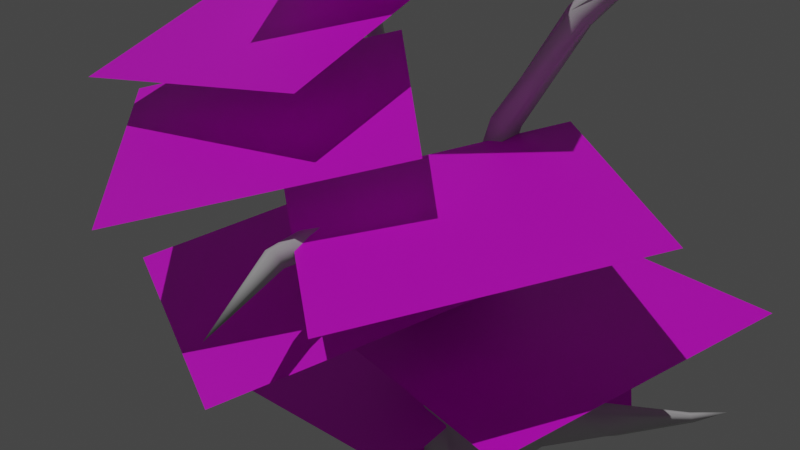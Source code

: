 # Source: tomato.blend  (saved by Blender 2.90.8; exported with 4.5.12 LTS)
import bpy
from mathutils import Matrix  # noqa: F401  (used for matrix-valued properties, if any)

bpy.ops.wm.read_factory_settings(use_empty=True)
scene = bpy.context.scene
scene.name = 'Scene'

# ---- collections
col_collection = bpy.data.collections.new('Collection'); scene.collection.children.link(col_collection)

# ---- images (referenced by path relative to the original .blend; pixels are not part of the script)
import os
ASSET_DIR = os.environ.get("B2B_ASSET_DIR", "")  # directory of the original .blend (textures are referenced by path, not embedded)
HERE = os.path.dirname(os.path.abspath(__file__))  # packed textures are extracted next to this script under _unpacked/

def load_image(name, relpath, width, height, colorspace="sRGB"):
    """Load a texture the original file referenced (path relative to the .blend, or extracted next to this script)."""
    p = next((c for c in (os.path.join(HERE, relpath), os.path.join(ASSET_DIR, relpath)) if relpath and os.path.exists(c)), "")
    if p:
        img = bpy.data.images.load(p, check_existing=True)
        img.name = name
    else:  # same state as the original file: an image datablock whose file is absent (Cycles renders it pink)
        img = bpy.data.images.new(name, width, height)
        img.source = "FILE"
        img.filepath = "//" + (relpath or name)
    img.colorspace_settings.name = colorspace
    return img
img_leaf3_png = load_image('leaf3.png', 'leaf3.png', 1024, 1024, 'sRGB')

# ---- materials (node trees are filled in below, after node groups)
mat_tom1 = bpy.data.materials.new('tom1')
mat_tom1.surface_render_method = 'BLENDED'
mat_tom1.blend_method = 'BLEND'
mat_tom1.use_transparent_shadow = False
mat_branch_1 = bpy.data.materials.new('Branch_1')
mat_branch_1.use_transparent_shadow = False
mat_branch_1.diffuse_color = (0.64, 0.64, 0.64, 1.0)
mat_bark = bpy.data.materials.new('Bark')
mat_bark.use_transparent_shadow = False
mat_bark.diffuse_color = (0.64, 0.64, 0.64, 1.0)

# ---- material node trees
mat_tom1.use_nodes = True; mat_tom1.node_tree.nodes.clear()
_N = mat_tom1.node_tree.nodes; _L = mat_tom1.node_tree.links
n0 = _N.new('ShaderNodeOutputMaterial'); n0.name = 'Material Output'; n0.location = (600, 291)
n1 = _N.new('ShaderNodeTexImage'); n1.name = 'Image Texture.001'; n1.location = (-236, 196)
n1.image = img_leaf3_png
n2 = _N.new('ShaderNodeBsdfPrincipled'); n2.name = 'Principled BSDF'; n2.location = (36, 356)
n2.distribution = 'GGX'
n2.subsurface_method = 'BURLEY'
n2.inputs[3].default_value = 1.45
n2.inputs[27].default_value = (0.0, 0.0, 0.0, 1.0)
n2.inputs[28].default_value = 1.0
_L.new(n1.outputs[0], n2.inputs[0])
_L.new(n1.outputs[1], n2.inputs[4])
_L.new(n2.outputs[0], n0.inputs[0])
n0.is_active_output = True
mat_branch_1.use_nodes = True; mat_branch_1.node_tree.nodes.clear()
_N = mat_branch_1.node_tree.nodes; _L = mat_branch_1.node_tree.links
n0 = _N.new('ShaderNodeBsdfPrincipled'); n0.name = 'Principled BSDF'; n0.location = (0, 300)
n0.distribution = 'GGX'
n0.subsurface_method = 'BURLEY'
n0.inputs[0].default_value = (0.64, 0.64, 0.64, 1.0)
n0.inputs[3].default_value = 1.0
n0.inputs[27].default_value = (0.0, 0.0, 0.0, 1.0)
n0.inputs[28].default_value = 1.0
n1 = _N.new('ShaderNodeOutputMaterial'); n1.name = 'Material Output'; n1.location = (300, 300)
n2 = _N.new('ShaderNodeRGB'); n2.name = 'RGB'; n2.location = (-300, 300)
n2.label = 'Ambient'
n2.outputs[0].default_value = (0.0, 0.0, 0.0, 1.0)
n3 = _N.new('ShaderNodeRGB'); n3.name = 'RGB.001'; n3.location = (-300, 0)
n3.label = 'Specular'
n3.outputs[0].default_value = (0.225, 0.225, 0.225, 1.0)
_L.new(n0.outputs[0], n1.inputs[0])
n1.is_active_output = True
mat_bark.use_nodes = True; mat_bark.node_tree.nodes.clear()
_N = mat_bark.node_tree.nodes; _L = mat_bark.node_tree.links
n0 = _N.new('ShaderNodeBsdfPrincipled'); n0.name = 'Principled BSDF'; n0.location = (0, 300)
n0.distribution = 'GGX'
n0.subsurface_method = 'BURLEY'
n0.inputs[0].default_value = (0.64, 0.64, 0.64, 1.0)
n0.inputs[3].default_value = 1.0
n0.inputs[27].default_value = (0.0, 0.0, 0.0, 1.0)
n0.inputs[28].default_value = 1.0
n1 = _N.new('ShaderNodeOutputMaterial'); n1.name = 'Material Output'; n1.location = (300, 300)
n2 = _N.new('ShaderNodeRGB'); n2.name = 'RGB'; n2.location = (-300, 300)
n2.label = 'Ambient'
n2.outputs[0].default_value = (0.0, 0.0, 0.0, 1.0)
n3 = _N.new('ShaderNodeRGB'); n3.name = 'RGB.001'; n3.location = (-300, 0)
n3.label = 'Specular'
n3.outputs[0].default_value = (0.225, 0.225, 0.225, 1.0)
_L.new(n0.outputs[0], n1.inputs[0])
n1.is_active_output = True

# ---- world
world_world = bpy.data.worlds.new('World'); scene.world = world_world
world_world.use_nodes = True; world_world.node_tree.nodes.clear()
_N = world_world.node_tree.nodes; _L = world_world.node_tree.links
n0 = _N.new('ShaderNodeOutputWorld'); n0.name = 'World Output'; n0.location = (300, 300)
n1 = _N.new('ShaderNodeBackground'); n1.name = 'Background'; n1.location = (10, 300)
n1.inputs[0].default_value = (0.05088, 0.05088, 0.05088, 1.0)
_L.new(n1.outputs[0], n0.inputs[0])
n0.is_active_output = True
world_world.color = (0.05088, 0.05088, 0.05088)
world_world.use_sun_shadow = False
world_world.sun_shadow_jitter_overblur = 0.0

# ---- cameras
cam_camera_001 = bpy.data.cameras.new('Camera.001')

# ---- lights
light_sun = bpy.data.lights.new('Sun', 'SUN')
light_sun.transmission_factor = 0.0
light_sun.energy = 1.0
light_sun.shadow_soft_size = 0.125

# ---- meshes
me_plane_121 = bpy.data.meshes.new('Plane.121')
me_plane_121.from_pydata([(-2.0, -1.0, 0.0), (0.0, -1.0, 0.0), (-2.0, 1.0, 0.0), (0.0, 1.0, 0.0)], [], [(0, 1, 3, 2)])
_uv = me_plane_121.uv_layers.new(name='UVMap')
_uv.uv.foreach_set('vector', [0.0, 0.0, 1.0, 0.0, 1.0, 1.0, 0.0, 1.0])
me_plane_121.materials.append(mat_tom1)
me_plane_121.use_remesh_fix_poles = True
me_plane_121.use_remesh_preserve_attributes = False
me_plane_121.use_mirror_vertex_groups = False
me_plane_121.update()
me_plane_122 = bpy.data.meshes.new('Plane.122')
me_plane_122.from_pydata([(-2.0, -1.0, -3.725e-09), (0.0, -1.0, -1.118e-08), (-2.0, 1.0, 1.118e-08), (0.0, 1.0, 3.725e-09)], [], [(0, 1, 3, 2)])
_uv = me_plane_122.uv_layers.new(name='UVMap')
_uv.uv.foreach_set('vector', [0.0, 0.0, 1.0, 0.0, 1.0, 1.0, 0.0, 1.0])
me_plane_122.materials.append(mat_tom1)
me_plane_122.use_remesh_fix_poles = True
me_plane_122.use_remesh_preserve_attributes = False
me_plane_122.use_mirror_vertex_groups = False
me_plane_122.update()
me_plane_123 = bpy.data.meshes.new('Plane.123')
me_plane_123.from_pydata([(-2.0, -1.0, 0.0), (-1.788e-07, -1.0, 0.0), (-2.0, 1.0, 0.0), (-5.96e-08, 1.0, 0.0)], [], [(0, 1, 3, 2)])
_uv = me_plane_123.uv_layers.new(name='UVMap')
_uv.uv.foreach_set('vector', [0.0, 0.0, 1.0, 0.0, 1.0, 1.0, 0.0, 1.0])
me_plane_123.materials.append(mat_tom1)
me_plane_123.use_remesh_fix_poles = True
me_plane_123.use_remesh_preserve_attributes = False
me_plane_123.use_mirror_vertex_groups = False
me_plane_123.update()
me_plane_124 = bpy.data.meshes.new('Plane.124')
me_plane_124.from_pydata([(-2.0, -1.0, 3.725e-09), (-5.96e-08, -1.0, 3.725e-09), (-2.0, 1.0, -3.725e-09), (0.0, 1.0, -3.725e-09)], [], [(0, 1, 3, 2)])
_uv = me_plane_124.uv_layers.new(name='UVMap')
_uv.uv.foreach_set('vector', [0.0, 0.0, 1.0, 0.0, 1.0, 1.0, 0.0, 1.0])
me_plane_124.materials.append(mat_tom1)
me_plane_124.use_remesh_fix_poles = True
me_plane_124.use_remesh_preserve_attributes = False
me_plane_124.use_mirror_vertex_groups = False
me_plane_124.update()
me_plane_125 = bpy.data.meshes.new('Plane.125')
me_plane_125.from_pydata([(-2.0, -1.0, 0.0), (0.0, -1.0, 0.0), (-2.0, 1.0, 0.0), (0.0, 1.0, 0.0)], [], [(0, 1, 3, 2)])
_uv = me_plane_125.uv_layers.new(name='UVMap')
_uv.uv.foreach_set('vector', [0.0, 0.0, 1.0, 0.0, 1.0, 1.0, 0.0, 1.0])
me_plane_125.materials.append(mat_tom1)
me_plane_125.use_remesh_fix_poles = True
me_plane_125.use_remesh_preserve_attributes = False
me_plane_125.use_mirror_vertex_groups = False
me_plane_125.update()
me_plane_126 = bpy.data.meshes.new('Plane.126')
me_plane_126.from_pydata([(-2.0, -1.0, 3.725e-09), (-1.192e-07, -1.0, 1.118e-08), (-2.0, 1.0, -1.118e-08), (-1.192e-07, 1.0, -3.725e-09)], [], [(0, 1, 3, 2)])
_uv = me_plane_126.uv_layers.new(name='UVMap')
_uv.uv.foreach_set('vector', [0.0, 0.0, 1.0, 0.0, 1.0, 1.0, 0.0, 1.0])
me_plane_126.materials.append(mat_tom1)
me_plane_126.use_remesh_fix_poles = True
me_plane_126.use_remesh_preserve_attributes = False
me_plane_126.use_mirror_vertex_groups = False
me_plane_126.update()
me_plane_127 = bpy.data.meshes.new('Plane.127')
me_plane_127.from_pydata([(-2.0, -1.0, -8.149e-09), (0.0, -1.0, -6.752e-09), (-2.0, 1.0, 6.752e-09), (0.0, 1.0, 8.149e-09)], [], [(0, 1, 3, 2)])
_uv = me_plane_127.uv_layers.new(name='UVMap')
_uv.uv.foreach_set('vector', [0.0, 0.0, 1.0, 0.0, 1.0, 1.0, 0.0, 1.0])
me_plane_127.materials.append(mat_tom1)
me_plane_127.use_remesh_fix_poles = True
me_plane_127.use_remesh_preserve_attributes = False
me_plane_127.use_mirror_vertex_groups = False
me_plane_127.update()
me_plane_128 = bpy.data.meshes.new('Plane.128')
me_plane_128.from_pydata([(-2.0, -1.0, -5.588e-09), (0.0, -1.0, -9.313e-09), (-2.0, 1.0, 9.313e-09), (0.0, 1.0, 5.588e-09)], [], [(0, 1, 3, 2)])
_uv = me_plane_128.uv_layers.new(name='UVMap')
_uv.uv.foreach_set('vector', [0.0, 0.0, 1.0, 0.0, 1.0, 1.0, 0.0, 1.0])
me_plane_128.materials.append(mat_tom1)
me_plane_128.use_remesh_fix_poles = True
me_plane_128.use_remesh_preserve_attributes = False
me_plane_128.use_mirror_vertex_groups = False
me_plane_128.update()
me_plane_129 = bpy.data.meshes.new('Plane.129')
me_plane_129.from_pydata([(-2.0, -1.0, 3.725e-09), (-1.788e-07, -1.0, -3.725e-09), (-2.0, 1.0, 3.725e-09), (-5.96e-08, 1.0, -3.725e-09)], [], [(0, 1, 3, 2)])
_uv = me_plane_129.uv_layers.new(name='UVMap')
_uv.uv.foreach_set('vector', [0.0, 0.0, 1.0, 0.0, 1.0, 1.0, 0.0, 1.0])
me_plane_129.materials.append(mat_tom1)
me_plane_129.use_remesh_fix_poles = True
me_plane_129.use_remesh_preserve_attributes = False
me_plane_129.use_mirror_vertex_groups = False
me_plane_129.update()
me_plane_130 = bpy.data.meshes.new('Plane.130')
me_plane_130.from_pydata([(-2.0, -1.0, -4.657e-10), (-1.192e-07, -1.0, 4.657e-10), (-2.0, 1.0, -4.657e-10), (-1.192e-07, 1.0, 4.657e-10)], [], [(0, 1, 3, 2)])
_uv = me_plane_130.uv_layers.new(name='UVMap')
_uv.uv.foreach_set('vector', [0.0, 0.0, 1.0, 0.0, 1.0, 1.0, 0.0, 1.0])
me_plane_130.materials.append(mat_tom1)
me_plane_130.use_remesh_fix_poles = True
me_plane_130.use_remesh_preserve_attributes = False
me_plane_130.use_mirror_vertex_groups = False
me_plane_130.update()
me_plane_131 = bpy.data.meshes.new('Plane.131')
me_plane_131.from_pydata([(-2.0, -1.0, 0.0), (0.0, -1.0, 0.0), (-2.0, 1.0, 0.0), (-5.96e-08, 1.0, 0.0)], [], [(0, 1, 3, 2)])
_uv = me_plane_131.uv_layers.new(name='UVMap')
_uv.uv.foreach_set('vector', [0.0, 0.0, 1.0, 0.0, 1.0, 1.0, 0.0, 1.0])
me_plane_131.materials.append(mat_tom1)
me_plane_131.use_remesh_fix_poles = True
me_plane_131.use_remesh_preserve_attributes = False
me_plane_131.use_mirror_vertex_groups = False
me_plane_131.update()
me_plane001_002 = bpy.data.meshes.new('Plane001.002')
me_plane001_002.from_pydata([(18.0, -3.833, 2.304), (11.95, 10.77, 4.243), (-2.654, 16.82, 3.671), (-17.26, 10.77, -1.526e-05), (-23.3, -3.833, 2.887), (-17.26, -18.43, 2.439), (-2.654, -24.48, -7.629e-06), (11.95, -18.43, 2.304), (8.85, 4.558, 68.89), (1.262, 12.81, 69.95), (-11.7, 10.66, 70.11), (-19.36, 0.01822, 69.27), (-20.26, -11.14, 67.93), (1.422, -23.04, 66.87), (12.52, -20.12, 66.72), (18.0, -4.654, 67.55), (5.413, 7.102, 35.5), (10.84, -1.752, 34.34), (-4.736, 9.549, 35.91), (-13.66, 4.157, 35.32), (-16.14, -5.915, 34.07), (-10.72, -14.77, 32.91), (-0.572, -17.22, 32.5), (8.357, -11.82, 33.09), (-19.72, -4.874, 22.24), (-13.99, -16.6, 21.66), (-28.56, -14.16, 15.47), (-31.45, -12.02, 3.609), (-27.82, -20.78, 4.142), (-26.6, -18.17, 15.27), (-38.63, -17.32, 10.35), (-40.35, -15.08, 3.943), (-39.51, -22.49, 4.755), (-38.02, -20.78, 10.2), (-56.03, -25.43, 4.525), (-57.23, -23.86, 1.966), (-56.65, -29.05, 1.966), (-55.6, -27.85, 4.415), (-71.72, -30.72, -2.767), (-20.28, -11.13, -1.526e-05), (-29.64, -16.4, -0.5382), (-39.93, -18.78, 0.2782), (-56.94, -26.46, 0.2544), (-12.55, 2.568, 69.74), (-11.68, -14.64, 67.44), (-1.874, 0.112, 68.77), (-5.232, -11.87, 67.76), (14.56, -4.416, 84.06), (6.407, -8.162, 84.81), (3.265, -17.58, 81.59), (8.824, -25.07, 77.0), (16.84, -22.25, 75.74), (21.73, -9.795, 79.28), (-19.74, -1.262, 81.58), (-24.02, -3.298, 79.59), (-23.6, -8.716, 78.71), (-18.47, -12.17, 80.63), (-14.99, -9.473, 82.52), (-14.72, -4.634, 83.27), (-2.598, 7.738, 84.46), (1.261, 10.81, 82.43), (-1.366, 15.16, 79.91), (-7.158, 14.47, 80.61), (-6.991, 10.83, 83.27), (27.68, -20.36, 94.72), (23.95, -22.45, 98.0), (21.32, -27.12, 96.71), (23.53, -30.82, 91.58), (26.76, -28.42, 88.51), (29.07, -22.43, 89.66), (35.8, -30.9, 98.72), (34.22, -32.69, 101.5), (31.41, -35.13, 101.0), (30.44, -36.46, 96.68), (31.84, -34.48, 94.22), (34.68, -31.14, 95.04), (45.56, -38.83, 101.8), (44.34, -40.22, 104.0), (42.15, -42.12, 103.5), (41.39, -43.16, 100.2), (42.48, -41.62, 98.27), (44.69, -39.01, 98.91), (72.5, -55.41, 101.1), (-32.44, -3.279, 92.95), (-33.59, -5.567, 90.66), (-32.34, -8.973, 91.28), (-30.02, -9.998, 94.8), (-29.33, -7.454, 96.63), (-30.1, -4.286, 96.29), (-62.91, -3.809, 108.1), (-63.88, -5.732, 106.2), (-62.82, -8.592, 106.7), (-60.88, -9.452, 109.6), (-60.3, -7.316, 111.2), (-60.94, -4.655, 110.9), (-121.5, -3.682, 127.6), (-122.5, -5.692, 125.6), (-121.4, -8.683, 126.2), (-119.4, -9.583, 129.2), (-118.8, -7.349, 130.9), (-119.4, -4.567, 130.6), (-155.9, -4.508, 150.8), (-156.6, -5.948, 149.3), (-155.8, -8.09, 149.7), (-154.3, -8.735, 151.9), (-153.9, -7.135, 153.1), (-154.4, -5.141, 152.9), (-159.8, -6.593, 164.8), (-1.933, 18.5, 103.4), (1.359, 22.01, 101.1), (-1.964, 25.97, 98.72), (-7.56, 24.56, 99.82), (-6.753, 21.01, 102.5), (-0.3348, 44.1, 126.8), (1.14, 47.36, 122.9), (-3.668, 49.14, 120.5), (-8.186, 46.66, 123.3), (-5.803, 44.64, 126.5), (1.103, 80.67, 144.0), (-0.2951, 83.32, 139.6), (-5.94, 82.84, 139.2), (-7.838, 79.69, 143.8), (-3.88, 79.31, 145.9), (0.5918, 97.61, 164.5), (-2.864, 100.3, 163.0), (-6.994, 98.27, 164.8), (-5.732, 94.14, 167.4), (-1.855, 94.56, 167.2), (-0.5592, 99.94, 191.2), (-4.759, 100.9, 191.6), (-6.991, 96.9, 191.8), (-3.768, 93.39, 191.6), (-0.7743, 95.5, 191.6), (-3.37, 96.25, 214.8), (-15.47, 7.479, 17.57), (-3.597, 13.52, 16.27), (9.177, 9.214, 15.05), (14.58, -2.839, 16.4), (9.831, -14.54, 19.51), (-1.329, -19.86, 20.69), (25.09, -16.04, 10.91), (25.36, -18.69, 4.156), (29.73, -12.96, 3.577), (27.57, -12.23, 9.756), (37.58, -27.04, 7.33), (37.23, -28.51, 3.667), (42.01, -24.63, 3.176), (40.42, -24.2, 6.994), (47.95, -41.12, 5.017), (47.19, -41.99, 3.185), (50.18, -39.03, 2.904), (49.84, -39.34, 4.208), (62.59, -48.53, -1.905), (14.97, -11.13, -7.629e-06), (27.54, -15.82, 0.1913), (39.57, -25.69, 0.8191), (49.17, -41.26, 1.1), (12.78, 30.98, 10.4), (15.22, 30.78, 4.776), (6.577, 32.81, 4.842), (8.016, 31.94, 11.05), (12.77, 55.07, 2.709), (13.19, 55.1, 1.065), (10.96, 55.48, 1.123), (11.28, 55.24, 2.781), (18.16, 64.25, 5.167), (4.647, 13.79, -1.526e-05), (11.8, 32.79, 1.424), (12.37, 55.61, -0.1992)], [], [(1, 136, 137), (137, 0, 1), (134, 19, 18), (18, 135, 134), (4, 24, 134), (134, 3, 4), (6, 139, 25), (25, 5, 6), (7, 138, 139), (139, 6, 7), (9, 8, 17), (17, 16, 9), (10, 9, 16), (16, 18, 10), (43, 10, 18), (18, 19, 43), (12, 11, 19), (19, 20, 12), (13, 44, 20), (20, 21, 13), (14, 13, 21), (21, 22, 14), (15, 14, 22), (22, 23, 15), (8, 15, 23), (23, 17, 8), (21, 20, 24), (24, 25, 21), (24, 4, 27), (27, 26, 24), (39, 40, 27), (27, 4, 39), (5, 25, 29), (29, 28, 5), (25, 24, 26), (26, 29, 25), (26, 27, 31), (31, 30, 26), (27, 40, 41), (41, 31, 27), (28, 29, 33), (33, 32, 28), (29, 26, 30), (30, 33, 29), (30, 31, 35), (35, 34, 30), (41, 42, 35), (35, 31, 41), (32, 33, 37), (37, 36, 32), (33, 30, 34), (34, 37, 33), (34, 35, 38), (35, 42, 38), (36, 37, 38), (37, 34, 38), (5, 28, 40), (40, 39, 5), (40, 28, 32), (32, 41, 40), (32, 36, 42), (42, 41, 32), (19, 11, 43), (44, 12, 20), (44, 13, 46), (8, 45, 48), (48, 47, 8), (45, 46, 49), (49, 48, 45), (46, 13, 50), (50, 49, 46), (13, 14, 51), (51, 50, 13), (14, 15, 52), (52, 51, 14), (15, 8, 47), (47, 52, 15), (43, 11, 54), (54, 53, 43), (11, 12, 55), (55, 54, 11), (12, 44, 56), (56, 55, 12), (44, 46, 57), (57, 56, 44), (46, 45, 58), (58, 57, 46), (45, 43, 53), (53, 58, 45), (45, 8, 60), (60, 59, 45), (8, 9, 61), (61, 60, 8), (9, 10, 62), (62, 61, 9), (10, 43, 63), (63, 62, 10), (43, 45, 59), (59, 63, 43), (47, 48, 65), (65, 64, 47), (48, 49, 66), (66, 65, 48), (49, 50, 67), (67, 66, 49), (50, 51, 68), (68, 67, 50), (51, 52, 69), (69, 68, 51), (52, 47, 64), (64, 69, 52), (64, 65, 71), (71, 70, 64), (65, 66, 72), (72, 71, 65), (66, 67, 73), (73, 72, 66), (67, 68, 74), (74, 73, 67), (68, 69, 75), (75, 74, 68), (69, 64, 70), (70, 75, 69), (70, 71, 77), (77, 76, 70), (71, 72, 78), (78, 77, 71), (72, 73, 79), (79, 78, 72), (73, 74, 80), (80, 79, 73), (74, 75, 81), (81, 80, 74), (75, 70, 76), (76, 81, 75), (76, 77, 82), (77, 78, 82), (78, 79, 82), (79, 80, 82), (80, 81, 82), (81, 76, 82), (53, 54, 84), (84, 83, 53), (54, 55, 85), (85, 84, 54), (55, 56, 86), (86, 85, 55), (56, 57, 87), (87, 86, 56), (57, 58, 88), (88, 87, 57), (58, 53, 83), (83, 88, 58), (83, 84, 90), (90, 89, 83), (84, 85, 91), (91, 90, 84), (85, 86, 92), (92, 91, 85), (86, 87, 93), (93, 92, 86), (87, 88, 94), (94, 93, 87), (88, 83, 89), (89, 94, 88), (89, 90, 96), (96, 95, 89), (90, 91, 97), (97, 96, 90), (91, 92, 98), (98, 97, 91), (92, 93, 99), (99, 98, 92), (93, 94, 100), (100, 99, 93), (94, 89, 95), (95, 100, 94), (95, 96, 102), (102, 101, 95), (96, 97, 103), (103, 102, 96), (97, 98, 104), (104, 103, 97), (98, 99, 105), (105, 104, 98), (99, 100, 106), (106, 105, 99), (100, 95, 101), (101, 106, 100), (101, 102, 107), (102, 103, 107), (103, 104, 107), (104, 105, 107), (105, 106, 107), (106, 101, 107), (59, 60, 109), (109, 108, 59), (60, 61, 110), (110, 109, 60), (61, 62, 111), (111, 110, 61), (62, 63, 112), (112, 111, 62), (63, 59, 108), (108, 112, 63), (108, 109, 114), (114, 113, 108), (109, 110, 115), (115, 114, 109), (110, 111, 116), (116, 115, 110), (111, 112, 117), (117, 116, 111), (112, 108, 113), (113, 117, 112), (113, 114, 119), (119, 118, 113), (114, 115, 120), (120, 119, 114), (115, 116, 121), (121, 120, 115), (116, 117, 122), (122, 121, 116), (117, 113, 118), (118, 122, 117), (118, 119, 124), (124, 123, 118), (119, 120, 125), (125, 124, 119), (120, 121, 126), (126, 125, 120), (121, 122, 127), (127, 126, 121), (122, 118, 123), (123, 127, 122), (128, 123, 124), (124, 129, 128), (124, 125, 130), (130, 129, 124), (125, 126, 131), (131, 130, 125), (126, 127, 132), (132, 131, 126), (128, 132, 127), (127, 123, 128), (128, 129, 133), (129, 130, 133), (130, 131, 133), (131, 132, 133), (132, 128, 133), (42, 36, 38), (24, 20, 19), (19, 134, 24), (135, 2, 3), (3, 134, 135), (135, 18, 16), (16, 136, 135), (136, 16, 17), (17, 137, 136), (17, 23, 138), (138, 137, 17), (138, 23, 22), (22, 139, 138), (139, 22, 21), (21, 25, 139), (138, 7, 141), (141, 140, 138), (153, 154, 141), (141, 7, 153), (0, 137, 143), (143, 142, 0), (137, 138, 140), (140, 143, 137), (140, 141, 145), (145, 144, 140), (141, 154, 155), (155, 145, 141), (142, 143, 147), (147, 146, 142), (143, 140, 144), (144, 147, 143), (144, 145, 149), (149, 148, 144), (145, 155, 156), (156, 149, 145), (146, 147, 151), (151, 150, 146), (147, 144, 148), (148, 151, 147), (148, 149, 152), (149, 156, 152), (150, 151, 152), (151, 148, 152), (153, 0, 142), (142, 154, 153), (154, 142, 146), (146, 155, 154), (155, 146, 150), (150, 156, 155), (6, 5, 39), (6, 153, 7), (4, 3, 39), (1, 0, 166), (136, 1, 158), (158, 157, 136), (166, 167, 158), (158, 1, 166), (2, 135, 160), (160, 159, 2), (135, 136, 157), (157, 160, 135), (157, 158, 162), (162, 161, 157), (167, 168, 162), (162, 158, 167), (159, 160, 164), (164, 163, 159), (160, 157, 161), (161, 164, 160), (161, 162, 165), (162, 168, 165), (163, 164, 165), (164, 161, 165), (166, 2, 159), (159, 167, 166), (159, 163, 168), (168, 167, 159), (3, 2, 166), (0, 153, 166), (39, 3, 166), (153, 6, 39), (39, 166, 153), (168, 163, 165), (156, 150, 152)])
me_plane001_002.polygons.foreach_set('use_smooth', [True] * 334)
me_plane001_002.polygons.foreach_set('material_index', [1, 1, 1, 1, 1, 1, 1, 1, 1, 1, 1, 1, 1, 1, 1, 1, 1, 1, 1, 1, 1, 1, 1, 1, 1, 1, 1, 1, 1, 1, 1, 1, 1, 1, 1, 1, 1, 1, 1, 1, 1, 1, 1, 1, 1, 1, 1, 1, 1, 1, 1, 1, 1, 1, 1, 1, 1, 1, 1, 1, 1, 1, 1, 1, 1, 1, 1, 1, 1, 1, 1, 1, 1, 1, 1, 1, 1, 1, 1, 1, 1, 1, 1, 1, 1, 1, 1, 1, 1, 1, 1, 1, 1, 1, 1, 1, 1, 1, 1, 1, 1, 1, 1, 1, 1, 1, 1, 1, 1, 1, 1, 1, 1, 1, 1, 1, 1, 1, 1, 1, 1, 1, 1, 1, 1, 1, 1, 1, 1, 1, 1, 1, 1, 1, 1, 1, 1, 1, 1, 1, 1, 1, 1, 1, 1, 1, 1, 1, 1, 1, 1, 1, 1, 1, 1, 1, 1, 1, 1, 1, 1, 1, 1, 1, 1, 1, 1, 1, 1, 1, 1, 1, 1, 1, 1, 1, 1, 1, 1, 1, 1, 1, 1, 1, 1, 1, 1, 1, 1, 1, 1, 1, 1, 1, 1, 1, 1, 1, 1, 1, 1, 1, 1, 1, 1, 1, 1, 1, 1, 1, 1, 1, 1, 1, 1, 1, 1, 1, 1, 1, 1, 1, 1, 1, 1, 1, 1, 1, 1, 1, 1, 1, 1, 1, 1, 1, 1, 1, 1, 1, 1, 1, 1, 1, 1, 1, 1, 1, 1, 1, 1, 1, 1, 1, 1, 1, 1, 1, 1, 1, 1, 1, 1, 1, 1, 1, 1, 1, 1, 1, 1, 1, 1, 1, 1, 1, 1, 1, 1, 1, 1, 1, 1, 1, 1, 1, 1, 1, 1, 1, 1, 1, 1, 1, 1, 1, 1, 1, 1, 1, 1, 1, 1, 1, 1, 1, 1, 1, 1, 1, 1, 1, 1, 1, 1, 1, 1, 1, 1, 1, 1, 1, 1, 1, 1, 1, 1, 1, 1, 1, 1, 1, 1, 1])
_uv = me_plane001_002.uv_layers.new(name='Plane001_002-mesh-map-0')
_uv.uv.foreach_set('vector', [1.742, 0.0, 1.742, 0.4221, 1.493, 0.4755, 1.493, 0.4755, 1.493, 0.0, 1.742, 0.0, 0.2489, 0.4954, 0.2489, 0.9955, 0.0, 0.9955, 0.0, 0.9955, 0.0, 0.451, 0.2489, 0.4954, 0.4978, 0.0, 0.4978, 0.4978, 0.2489, 0.4954, 0.2489, 0.4954, 0.2489, 0.0, 0.4978, 0.0, 0.9955, 0.0, 0.9955, 0.6338, 0.7466, 0.4978, 0.7466, 0.4978, 0.7466, 0.0, 0.9955, 0.0, 1.244, 0.0, 1.244, 0.5869, 0.9955, 0.6338, 0.9955, 0.6338, 0.9955, 0.0, 1.244, 0.0, 1.742, 1.991, 1.493, 1.991, 1.493, 0.9955, 1.493, 0.9955, 1.742, 0.9955, 1.742, 1.991, 1.991, 1.991, 1.742, 1.991, 1.742, 0.9955, 1.742, 0.9955, 1.991, 0.9955, 1.991, 1.991, -0.3059, 1.991, -0.5574, 1.991, 0.0, 0.9955, 0.0, 0.9955, 0.2489, 0.9955, -0.3059, 1.991, 0.2265, 1.991, -0.02235, 1.991, 0.2489, 0.9955, 0.2489, 0.9955, 0.4978, 0.9955, 0.2265, 1.991, 0.7466, 1.991, 0.4964, 1.991, 0.4978, 0.9955, 0.4978, 0.9955, 0.7466, 0.9955, 0.7466, 1.991, 0.9955, 1.991, 0.7466, 1.991, 0.7466, 0.9955, 0.7466, 0.9955, 0.9955, 0.9955, 0.9955, 1.991, 1.244, 1.991, 0.9955, 1.991, 0.9955, 0.9955, 0.9955, 0.9955, 1.244, 0.9955, 1.244, 1.991, 1.493, 1.991, 1.244, 1.991, 1.244, 0.9955, 1.244, 0.9955, 1.493, 0.9955, 1.493, 1.991, 0.7466, 0.9955, 0.4978, 0.9955, 0.4978, 0.4978, 0.4978, 0.4978, 0.7466, 0.4978, 0.7466, 0.9955, 0.7096, 0.01332, 0.952, 0.2196, 0.7825, 0.3206, 0.7825, 0.3206, 0.6562, 0.2253, 0.7096, 0.01332, 0.9865, 0.3096, 0.8782, 0.3965, 0.7825, 0.3206, 0.7825, 0.3206, 0.952, 0.2196, 0.9865, 0.3096, 0.3003, 0.2208, 0.5349, 0.01132, 0.5769, 0.2207, 0.5769, 0.2207, 0.4616, 0.3103, 0.3003, 0.2208, 0.5349, 0.01132, 0.7096, 0.01332, 0.6562, 0.2253, 0.6562, 0.2253, 0.5769, 0.2207, 0.5349, 0.01132, 0.6562, 0.2253, 0.7825, 0.3206, 0.7242, 0.4536, 0.7242, 0.4536, 0.646, 0.4066, 0.6562, 0.2253, 0.7825, 0.3206, 0.8782, 0.3965, 0.7916, 0.5044, 0.7916, 0.5044, 0.7242, 0.4536, 0.7825, 0.3206, 0.4616, 0.3103, 0.5769, 0.2207, 0.5932, 0.4159, 0.5932, 0.4159, 0.5266, 0.4772, 0.4616, 0.3103, 0.5769, 0.2207, 0.6562, 0.2253, 0.646, 0.4066, 0.646, 0.4066, 0.5932, 0.4159, 0.5769, 0.2207, 0.646, 0.4066, 0.7242, 0.4536, 0.6725, 0.7356, 0.6725, 0.7356, 0.6336, 0.7098, 0.646, 0.4066, 0.7916, 0.5044, 0.709, 0.764, 0.6725, 0.7356, 0.6725, 0.7356, 0.7242, 0.4536, 0.7916, 0.5044, 0.5266, 0.4772, 0.5932, 0.4159, 0.602, 0.7147, 0.602, 0.7147, 0.5776, 0.7489, 0.5266, 0.4772, 0.5932, 0.4159, 0.646, 0.4066, 0.6336, 0.7098, 0.6336, 0.7098, 0.602, 0.7147, 0.5932, 0.4159, 0.6336, 0.7098, 0.6725, 0.7356, 0.6169, 0.9803, 0.6725, 0.7356, 0.709, 0.764, 0.6169, 0.9803, 0.5776, 0.7489, 0.602, 0.7147, 0.6169, 0.9803, 0.602, 0.7147, 0.6336, 0.7098, 0.6169, 0.9803, 0.3003, 0.2208, 0.4616, 0.3103, 0.3694, 0.3834, 0.3694, 0.3834, 0.2486, 0.3072, 0.3003, 0.2208, 0.3694, 0.3834, 0.4616, 0.3103, 0.5266, 0.4772, 0.5266, 0.4772, 0.444, 0.5037, 0.3694, 0.3834, 0.5266, 0.4772, 0.5776, 0.7489, 0.5348, 0.7594, 0.5348, 0.7594, 0.444, 0.5037, 0.5266, 0.4772, 0.2489, 0.9955, -0.02235, 1.991, -0.3059, 1.991, 0.4964, 1.991, 0.2265, 1.991, 0.4978, 0.9955, 1.317, 0.1334, 1.699, 0.2916, 1.217, 0.6477, 1.448, 0.01177, 1.715, 0.007316, 1.613, 0.4535, 1.613, 0.4535, 1.414, 0.4235, 1.448, 0.01177, 0.05422, 0.05708, 0.3381, 0.03209, 0.4209, 0.407, 0.4209, 0.407, 0.199, 0.4865, 0.05422, 0.05708, 0.3381, 0.03209, 0.6126, 0.1279, 0.6602, 0.416, 0.6602, 0.416, 0.4209, 0.407, 0.3381, 0.03209, 0.6126, 0.1279, 0.8357, 0.2219, 0.8599, 0.4596, 0.8599, 0.4596, 0.6602, 0.416, 0.6126, 0.1279, 0.8357, 0.2219, 1.181, 0.1411, 1.182, 0.4476, 1.182, 0.4476, 0.8599, 0.4596, 0.8357, 0.2219, 1.181, 0.1411, 1.448, 0.01177, 1.414, 0.4235, 1.414, 0.4235, 1.182, 0.4476, 1.181, 0.1411, 1.46, 0.724, 1.243, 0.6594, 1.112, 0.2806, 1.112, 0.2806, 1.296, 0.2793, 1.46, 0.724, 1.243, 0.6594, 0.9133, 0.7272, 0.9197, 0.3342, 0.9197, 0.3342, 1.112, 0.2806, 1.243, 0.6594, 0.9133, 0.7272, 0.6702, 0.8859, 0.6974, 0.3911, 0.6974, 0.3911, 0.9197, 0.3342, 0.9133, 0.7272, 0.6702, 0.8859, 0.458, 0.9736, 0.5327, 0.3967, 0.5327, 0.3967, 0.6974, 0.3911, 0.6702, 0.8859, 0.458, 0.9736, 0.05331, 0.9124, 0.379, 0.3492, 0.379, 0.3492, 0.5327, 0.3967, 0.458, 0.9736, 1.809, 0.8129, 1.46, 0.724, 1.296, 0.2793, 1.296, 0.2793, 1.505, 0.2556, 1.809, 0.8129, 1.219, 0.9311, 0.8967, 0.9621, 0.9089, 0.4439, 0.9089, 0.4439, 1.076, 0.4282, 1.219, 0.9311, 0.8967, 0.9621, 0.6667, 0.7438, 0.7164, 0.4159, 0.7164, 0.4159, 0.9089, 0.4439, 0.8967, 0.9621, 0.6667, 0.7438, 0.3005, 0.6557, 0.5344, 0.3649, 0.5344, 0.3649, 0.7164, 0.4159, 0.6667, 0.7438, 0.3005, 0.6557, 0.06144, 0.6115, 0.4251, 0.295, 0.4251, 0.295, 0.5344, 0.3649, 0.3005, 0.6557, 1.511, 0.8017, 1.219, 0.9311, 1.076, 0.4282, 1.076, 0.4282, 1.237, 0.4015, 1.511, 0.8017, 1.414, 0.4235, 1.613, 0.4535, 1.284, 0.9407, 1.284, 0.9407, 1.178, 0.883, 1.414, 0.4235, 0.199, 0.4865, 0.4209, 0.407, 0.6178, 0.9361, 0.6178, 0.9361, 0.5014, 0.9885, 0.199, 0.4865, 0.4209, 0.407, 0.6602, 0.416, 0.7755, 0.9039, 0.7755, 0.9039, 0.6178, 0.9361, 0.4209, 0.407, 0.6602, 0.416, 0.8599, 0.4596, 0.8978, 0.8688, 0.8978, 0.8688, 0.7755, 0.9039, 0.6602, 0.416, 0.8599, 0.4596, 1.182, 0.4476, 1.054, 0.8445, 1.054, 0.8445, 0.8978, 0.8688, 0.8599, 0.4596, 1.182, 0.4476, 1.414, 0.4235, 1.178, 0.883, 1.178, 0.883, 1.054, 0.8445, 1.182, 0.4476, 1.178, 0.883, 1.284, 0.9407, 1.129, 1.203, 1.129, 1.203, 1.058, 1.17, 1.178, 0.883, 0.5014, 0.9885, 0.6178, 0.9361, 0.7445, 1.203, 0.7445, 1.203, 0.6761, 1.254, 0.5014, 0.9885, 0.6178, 0.9361, 0.7755, 0.9039, 0.8266, 1.144, 0.8266, 1.144, 0.7445, 1.203, 0.6178, 0.9361, 0.7755, 0.9039, 0.8978, 0.8688, 0.8928, 1.11, 0.8928, 1.11, 0.8266, 1.144, 0.7755, 0.9039, 0.8978, 0.8688, 1.054, 0.8445, 0.9916, 1.118, 0.9916, 1.118, 0.8928, 1.11, 0.8978, 0.8688, 1.054, 0.8445, 1.178, 0.883, 1.058, 1.17, 1.058, 1.17, 0.9916, 1.118, 1.054, 0.8445, 1.058, 1.17, 1.129, 1.203, 1.135, 1.465, 1.135, 1.465, 1.07, 1.462, 1.058, 1.17, 0.6761, 1.254, 0.7445, 1.203, 0.804, 1.484, 0.804, 1.484, 0.7538, 1.527, 0.6761, 1.254, 0.7445, 1.203, 0.8266, 1.144, 0.8748, 1.445, 0.8748, 1.445, 0.804, 1.484, 0.7445, 1.203, 0.8266, 1.144, 0.8928, 1.11, 0.9311, 1.428, 0.9311, 1.428, 0.8748, 1.445, 0.8266, 1.144, 0.8928, 1.11, 0.9916, 1.118, 1.007, 1.435, 1.007, 1.435, 0.9311, 1.428, 0.8928, 1.11, 0.9916, 1.118, 1.058, 1.17, 1.07, 1.462, 1.07, 1.462, 1.007, 1.435, 0.9916, 1.118, 1.07, 1.462, 1.135, 1.465, 1.082, 2.178, 0.7538, 1.527, 0.804, 1.484, 1.082, 2.178, 0.804, 1.484, 0.8748, 1.445, 1.082, 2.178, 0.8748, 1.445, 0.9311, 1.428, 1.082, 2.178, 0.9311, 1.428, 1.007, 1.435, 1.082, 2.178, 1.007, 1.435, 1.07, 1.462, 1.082, 2.178, 1.296, 0.2793, 1.112, 0.2806, 0.9907, -0.2222, 0.9907, -0.2222, 1.095, -0.2519, 1.296, 0.2793, 1.112, 0.2806, 0.9197, 0.3342, 0.8705, -0.197, 0.8705, -0.197, 0.9907, -0.2222, 1.112, 0.2806, 0.9197, 0.3342, 0.6974, 0.3911, 0.7296, -0.2134, 0.7296, -0.2134, 0.8705, -0.197, 0.9197, 0.3342, 0.6974, 0.3911, 0.5327, 0.3967, 0.6312, -0.2457, 0.6312, -0.2457, 0.7296, -0.2134, 0.6974, 0.3911, 0.5327, 0.3967, 0.379, 0.3492, 0.5299, -0.2772, 0.5299, -0.2772, 0.6312, -0.2457, 0.5327, 0.3967, 1.505, 0.2556, 1.296, 0.2793, 1.095, -0.2519, 1.095, -0.2519, 1.219, -0.2805, 1.505, 0.2556, 1.095, -0.2519, 0.9907, -0.2222, 0.9847, -1.369, 0.9847, -1.369, 1.077, -1.377, 1.095, -0.2519, 0.9907, -0.2222, 0.8705, -0.197, 0.8885, -1.347, 0.8885, -1.347, 0.9847, -1.369, 0.9907, -0.2222, 0.8705, -0.197, 0.7296, -0.2134, 0.7729, -1.341, 0.7729, -1.341, 0.8885, -1.347, 0.8705, -0.197, 0.7296, -0.2134, 0.6312, -0.2457, 0.6857, -1.359, 0.6857, -1.359, 0.7729, -1.341, 0.7296, -0.2134, 0.6312, -0.2457, 0.5299, -0.2772, 0.5974, -1.384, 0.5974, -1.384, 0.6857, -1.359, 0.6312, -0.2457, 1.219, -0.2805, 1.095, -0.2519, 1.077, -1.377, 1.077, -1.377, 1.19, -1.362, 1.219, -0.2805, 1.077, -1.377, 0.9847, -1.369, 1.01, -3.412, 1.01, -3.412, 1.107, -3.412, 1.077, -1.377, 0.9847, -1.369, 0.8885, -1.347, 0.9096, -3.39, 0.9096, -3.39, 1.01, -3.412, 0.9847, -1.369, 0.8885, -1.347, 0.7729, -1.341, 0.7879, -3.379, 0.7879, -3.379, 0.9096, -3.39, 0.8885, -1.347, 0.7729, -1.341, 0.6857, -1.359, 0.6967, -3.39, 0.6967, -3.39, 0.7879, -3.379, 0.7729, -1.341, 0.6857, -1.359, 0.5974, -1.384, 0.6052, -3.415, 0.6052, -3.415, 0.6967, -3.39, 0.6857, -1.359, 1.19, -1.362, 1.077, -1.377, 1.107, -3.412, 1.107, -3.412, 1.225, -3.4, 1.19, -1.362, 1.107, -3.412, 1.01, -3.412, 0.9808, -4.787, 0.9808, -4.787, 0.9896, -4.77, 1.107, -3.412, 1.01, -3.412, 0.9096, -3.39, 0.9684, -4.776, 0.9684, -4.776, 0.9808, -4.787, 1.01, -3.412, 0.9096, -3.39, 0.7879, -3.379, 0.9477, -4.749, 0.9477, -4.749, 0.9684, -4.776, 0.9096, -3.39, 0.7879, -3.379, 0.6967, -3.39, 0.9389, -4.734, 0.9389, -4.734, 0.9477, -4.749, 0.7879, -3.379, 0.6967, -3.39, 0.6052, -3.415, 0.9401, -4.74, 0.9401, -4.74, 0.9389, -4.734, 0.6967, -3.39, 1.225, -3.4, 1.107, -3.412, 0.9896, -4.77, 0.9896, -4.77, 0.9943, -4.752, 1.225, -3.4, 0.9896, -4.77, 0.9808, -4.787, 0.8737, -4.294, 0.9808, -4.787, 0.9684, -4.776, 0.8737, -4.294, 0.9684, -4.776, 0.9477, -4.749, 0.8737, -4.294, 0.9477, -4.749, 0.9389, -4.734, 0.8737, -4.294, 0.9389, -4.734, 0.9401, -4.74, 0.8737, -4.294, 0.9943, -4.752, 0.9896, -4.77, 0.8737, -4.294, 1.076, 0.4282, 0.9089, 0.4439, 0.9561, -0.2304, 0.9561, -0.2304, 1.11, -0.2125, 1.076, 0.4282, 0.9089, 0.4439, 0.7164, 0.4159, 0.7919, -0.2679, 0.7919, -0.2679, 0.9561, -0.2304, 0.9089, 0.4439, 0.7164, 0.4159, 0.5344, 0.3649, 0.6179, -0.2968, 0.6179, -0.2968, 0.7919, -0.2679, 0.7164, 0.4159, 0.5344, 0.3649, 0.4251, 0.295, 0.4859, -0.3146, 0.4859, -0.3146, 0.6179, -0.2968, 0.5344, 0.3649, 1.237, 0.4015, 1.076, 0.4282, 1.11, -0.2125, 1.11, -0.2125, 1.273, -0.2293, 1.237, 0.4015, 1.11, -0.2125, 0.9561, -0.2304, 1.018, -1.247, 1.018, -1.247, 1.176, -1.243, 1.11, -0.2125, 0.9561, -0.2304, 0.7919, -0.2679, 0.8456, -1.257, 0.8456, -1.257, 1.018, -1.247, 0.9561, -0.2304, 0.7919, -0.2679, 0.6179, -0.2968, 0.6711, -1.279, 0.6711, -1.279, 0.8456, -1.257, 0.7919, -0.2679, 0.6179, -0.2968, 0.4859, -0.3146, 0.5406, -1.311, 0.5406, -1.311, 0.6711, -1.279, 0.6179, -0.2968, 1.273, -0.2293, 1.11, -0.2125, 1.176, -1.243, 1.176, -1.243, 1.339, -1.249, 1.273, -0.2293, 1.176, -1.243, 1.018, -1.247, 1.041, -2.429, 1.041, -2.429, 1.187, -2.464, 1.176, -1.243, 1.018, -1.247, 0.8456, -1.257, 0.8835, -2.422, 0.8835, -2.422, 1.041, -2.429, 1.018, -1.247, 0.8456, -1.257, 0.6711, -1.279, 0.7268, -2.469, 0.7268, -2.469, 0.8835, -2.422, 0.8456, -1.257, 0.6711, -1.279, 0.5406, -1.311, 0.6056, -2.524, 0.6056, -2.524, 0.7268, -2.469, 0.6711, -1.279, 1.339, -1.249, 1.176, -1.243, 1.187, -2.464, 1.187, -2.464, 1.344, -2.476, 1.339, -1.249, 1.187, -2.464, 1.041, -2.429, 1.029, -3.267, 1.029, -3.267, 1.158, -3.274, 1.187, -2.464, 1.041, -2.429, 0.8835, -2.422, 0.8943, -3.3, 0.8943, -3.3, 1.029, -3.267, 1.041, -2.429, 0.8835, -2.422, 0.7268, -2.469, 0.7566, -3.34, 0.7566, -3.34, 0.8943, -3.3, 0.8835, -2.422, 0.7268, -2.469, 0.6056, -2.524, 0.6404, -3.345, 0.6404, -3.345, 0.7566, -3.34, 0.7268, -2.469, 1.344, -2.476, 1.187, -2.464, 1.158, -3.274, 1.158, -3.274, 1.282, -3.319, 1.344, -2.476, 1.129, -4.079, 1.158, -3.274, 1.029, -3.267, 1.029, -3.267, 1.004, -4.111, 1.129, -4.079, 1.029, -3.267, 0.8943, -3.3, 0.8736, -4.096, 0.8736, -4.096, 1.004, -4.111, 1.029, -3.267, 0.8943, -3.3, 0.7566, -3.34, 0.74, -4.094, 0.74, -4.094, 0.8736, -4.096, 0.8943, -3.3, 0.7566, -3.34, 0.6404, -3.345, 0.6388, -4.111, 0.6388, -4.111, 0.74, -4.094, 0.7566, -3.34, 1.129, -4.079, 1.25, -4.108, 1.282, -3.319, 1.282, -3.319, 1.158, -3.274, 1.129, -4.079, 1.129, -4.079, 1.004, -4.067, 0.9452, -4.779, 1.004, -4.067, 0.8736, -4.096, 0.9452, -4.779, 0.8736, -4.096, 0.74, -4.094, 0.9452, -4.779, 0.74, -4.094, 0.6388, -4.111, 0.9452, -4.779, 1.25, -4.108, 1.129, -4.079, 0.9452, -4.779, 0.5348, 0.7594, 0.5776, 0.7489, 0.6169, 0.9803, 0.4978, 0.4978, 0.4978, 0.9955, 0.2489, 0.9955, 0.2489, 0.9955, 0.2489, 0.4954, 0.4978, 0.4978, 0.0, 0.451, 0.0, 0.0, 0.2489, 0.0, 0.2489, 0.0, 0.2489, 0.4954, 0.0, 0.451, 1.991, 0.451, 1.991, 0.9955, 1.742, 0.9955, 1.742, 0.9955, 1.742, 0.4221, 1.991, 0.451, 1.742, 0.4221, 1.742, 0.9955, 1.493, 0.9955, 1.493, 0.9955, 1.493, 0.4755, 1.742, 0.4221, 1.493, 0.9955, 1.244, 0.9955, 1.244, 0.5869, 1.244, 0.5869, 1.493, 0.4755, 1.493, 0.9955, 1.244, 0.5869, 1.244, 0.9955, 0.9955, 0.9955, 0.9955, 0.9955, 0.9955, 0.6338, 1.244, 0.5869, 0.9955, 0.6338, 0.9955, 0.9955, 0.7466, 0.9955, 0.7466, 0.9955, 0.7466, 0.4978, 0.9955, 0.6338, 1.026, -1.609, 1.472, -1.215, 1.168, -0.826, 1.168, -0.826, 0.921, -0.9725, 1.026, -1.609, 1.646, -1.013, 1.32, -0.7277, 1.168, -0.826, 1.168, -0.826, 1.472, -1.215, 1.646, -1.013, 0.2383, -1.25, 0.6065, -1.572, 0.7227, -0.9615, 0.7227, -0.9615, 0.529, -0.8137, 0.2383, -1.25, 0.6065, -1.572, 1.026, -1.609, 0.921, -0.9725, 0.921, -0.9725, 0.7227, -0.9615, 0.6065, -1.572, 0.921, -0.9725, 1.168, -0.826, 1.039, -0.2714, 1.039, -0.2714, 0.9191, -0.3343, 0.921, -0.9725, 1.168, -0.826, 1.32, -0.7277, 1.198, -0.2414, 1.198, -0.2414, 1.039, -0.2714, 1.168, -0.826, 0.529, -0.8137, 0.7227, -0.9615, 0.7876, -0.3295, 0.7876, -0.3295, 0.6679, -0.2414, 0.529, -0.8137, 0.7227, -0.9615, 0.921, -0.9725, 0.9191, -0.3343, 0.9191, -0.3343, 0.7876, -0.3295, 0.7227, -0.9615, 0.9191, -0.3343, 1.039, -0.2714, 0.9304, 0.3163, 0.9304, 0.3163, 0.8641, 0.2977, 0.9191, -0.3343, 1.039, -0.2714, 1.198, -0.2414, 1.006, 0.3809, 1.006, 0.3809, 0.9304, 0.3163, 1.039, -0.2714, 0.6679, -0.2414, 0.7876, -0.3295, 0.777, 0.3176, 0.777, 0.3176, 0.733, 0.3414, 0.6679, -0.2414, 0.7876, -0.3295, 0.9191, -0.3343, 0.8641, 0.2977, 0.8641, 0.2977, 0.777, 0.3176, 0.7876, -0.3295, 0.8641, 0.2977, 0.9304, 0.3163, 0.8359, 0.9234, 0.9304, 0.3163, 1.006, 0.3809, 0.8359, 0.9234, 0.733, 0.3414, 0.777, 0.3176, 0.8359, 0.9234, 0.777, 0.3176, 0.8641, 0.2977, 0.8359, 0.9234, 0.03274, -1.057, 0.2383, -1.25, 0.529, -0.8137, 0.529, -0.8137, 0.3697, -0.7427, 0.03274, -1.057, 0.3697, -0.7427, 0.529, -0.8137, 0.6679, -0.2414, 0.6679, -0.2414, 0.5446, -0.236, 0.3697, -0.7427, 0.5446, -0.236, 0.6679, -0.2414, 0.733, 0.3414, 0.733, 0.3414, 0.6418, 0.404, 0.5446, -0.236, 0.2731, 0.08718, 0.6353, 0.02497, 0.7771, 0.1515, 0.2731, 0.08718, 0.07471, 0.5548, 0.03836, 0.3692, 0.9408, 0.2543, 0.9675, 0.6225, 0.7771, 0.1515, 0.3662, 0.985, 0.0916, 0.7432, 0.5657, 0.9333, 0.7265, -0.9071, 1.028, -0.7264, 0.7726, -0.1443, 0.7726, -0.1443, 0.5907, -0.2078, 0.7265, -0.9071, 1.263, -0.5667, 0.8914, -0.03658, 0.7726, -0.1443, 0.7726, -0.1443, 1.028, -0.7264, 1.263, -0.5667, -0.0134, -0.6709, 0.3055, -0.9197, 0.4308, -0.2152, 0.4308, -0.2152, 0.2374, -0.129, -0.0134, -0.6709, 0.3055, -0.9197, 0.7265, -0.9071, 0.5907, -0.2078, 0.5907, -0.2078, 0.4308, -0.2152, 0.3055, -0.9197, 0.5907, -0.2078, 0.7726, -0.1443, 0.5674, 0.603, 0.5674, 0.603, 0.5125, 0.5951, 0.5907, -0.2078, 0.8914, -0.03658, 0.611, 0.6154, 0.5674, 0.603, 0.5674, 0.603, 0.7726, -0.1443, 0.8914, -0.03658, 0.2374, -0.129, 0.4308, -0.2152, 0.462, 0.5856, 0.462, 0.5856, 0.4105, 0.5995, 0.2374, -0.129, 0.4308, -0.2152, 0.5907, -0.2078, 0.5125, 0.5951, 0.5125, 0.5951, 0.462, 0.5856, 0.4308, -0.2152, 0.5125, 0.5951, 0.5674, 0.603, 0.551, 0.9514, 0.5674, 0.603, 0.611, 0.6154, 0.551, 0.9514, 0.4105, 0.5995, 0.462, 0.5856, 0.551, 0.9514, 0.462, 0.5856, 0.5125, 0.5951, 0.551, 0.9514, -0.2516, -0.5449, -0.0134, -0.6709, 0.2374, -0.129, 0.2374, -0.129, 0.07724, -0.01174, -0.2516, -0.5449, 0.2374, -0.129, 0.4105, 0.5995, 0.3607, 0.6361, 0.3607, 0.6361, 0.07724, -0.01174, 0.2374, -0.129, 0.9675, 0.6225, 0.7659, 0.9361, 0.5657, 0.9333, 0.0916, 0.7432, 0.07471, 0.5548, 0.5657, 0.9333, 0.7771, 0.1515, 0.9675, 0.6225, 0.5657, 0.9333, 0.07471, 0.5548, 0.2731, 0.08718, 0.7771, 0.1515, 0.7771, 0.1515, 0.5657, 0.9333, 0.07471, 0.5548, 0.3607, 0.6361, 0.4105, 0.5995, 0.551, 0.9514, 0.6418, 0.404, 0.733, 0.3414, 0.8359, 0.9234])
me_plane001_002.materials.append(mat_branch_1)
me_plane001_002.materials.append(mat_bark)
me_plane001_002.use_remesh_fix_poles = True
me_plane001_002.use_remesh_preserve_attributes = False
me_plane001_002.use_mirror_vertex_groups = False
me_plane001_002.update()

# ---- objects
ob_plane = bpy.data.objects.new('Plane', me_plane_121)
ob_plane_001 = bpy.data.objects.new('Plane.001', me_plane_122)
ob_plane_002 = bpy.data.objects.new('Plane.002', me_plane_123)
ob_plane_003 = bpy.data.objects.new('Plane.003', me_plane_124)
ob_plane_004 = bpy.data.objects.new('Plane.004', me_plane_125)
ob_plane_005 = bpy.data.objects.new('Plane.005', me_plane_126)
ob_plane_006 = bpy.data.objects.new('Plane.006', me_plane_127)
ob_plane_007 = bpy.data.objects.new('Plane.007', me_plane_128)
ob_plane_008 = bpy.data.objects.new('Plane.008', me_plane_129)
ob_plane_009 = bpy.data.objects.new('Plane.009', me_plane_130)
ob_plane_010 = bpy.data.objects.new('Plane.010', me_plane_131)
ob_camera = bpy.data.objects.new('Camera', cam_camera_001)
ob_sun = bpy.data.objects.new('Sun', light_sun)
ob_bark = bpy.data.objects.new('Bark', me_plane001_002)

# ---- transforms, parenting, visibility, modifiers, constraints
ob_plane.location = (0.0, 0.0, 0.0)
ob_plane.lineart.crease_threshold = 0.0
ob_plane_001.location = (0.0, 0.0, 0.0)
ob_plane_001.rotation_euler = (0.04933, 0.04258, 6.022)
ob_plane_001.lineart.crease_threshold = 0.0
ob_plane_002.location = (0.0, 0.0, 0.5)
ob_plane_002.rotation_euler = (0.05344, 0.01083, 0.6522)
ob_plane_002.lineart.crease_threshold = 0.0
ob_plane_003.location = (0.0, 0.0, 1.0)
ob_plane_003.rotation_euler = (0.02252, 0.04221, 6.017)
ob_plane_003.lineart.crease_threshold = 0.0
ob_plane_004.location = (0.0, 0.0, 1.5)
ob_plane_004.rotation_euler = (0.04826, 0.04432, 3.575)
ob_plane_004.lineart.crease_threshold = 0.0
ob_plane_005.location = (0.0, 0.0, 2.0)
ob_plane_005.rotation_euler = (0.08465, 0.01924, 1.867)
ob_plane_005.lineart.crease_threshold = 0.0
ob_plane_006.location = (0.0, 0.0, 2.5)
ob_plane_006.rotation_euler = (0.06299, 0.001081, 3.225)
ob_plane_006.lineart.crease_threshold = 0.0
ob_plane_007.location = (0.0, 0.0, 3.0)
ob_plane_007.rotation_euler = (0.09175, 0.02958, 1.534)
ob_plane_007.lineart.crease_threshold = 0.0
ob_plane_008.location = (0.0, 0.0, 3.5)
ob_plane_008.rotation_euler = (0.09843, 0.02715, 0.8347)
ob_plane_008.lineart.crease_threshold = 0.0
ob_plane_009.location = (0.0, 0.0, 4.0)
ob_plane_009.rotation_euler = (0.04601, 0.0009777, 5.996)
ob_plane_009.lineart.crease_threshold = 0.0
ob_plane_010.location = (0.0, 0.0, 4.5)
ob_plane_010.rotation_euler = (0.0701, 0.03535, 5.848)
ob_plane_010.lineart.crease_threshold = 0.0
ob_camera.location = (6.932, 0.0, 5.457)
ob_camera.rotation_euler = (1.098, 0.2442, 1.493)
ob_camera.lineart.crease_threshold = 0.0
ob_sun.location = (6.33, 0.0, 9.019)
ob_sun.lineart.crease_threshold = 0.0
ob_bark.location = (0.0, 0.0, 0.0)
ob_bark.scale = (0.0254, 0.0254, 0.0254)
ob_bark.lineart.crease_threshold = 0.0

# ---- collection membership
col_collection.objects.link(ob_plane)
col_collection.objects.link(ob_plane_001)
col_collection.objects.link(ob_plane_002)
col_collection.objects.link(ob_plane_003)
col_collection.objects.link(ob_plane_004)
col_collection.objects.link(ob_plane_005)
col_collection.objects.link(ob_plane_006)
col_collection.objects.link(ob_plane_007)
col_collection.objects.link(ob_plane_008)
col_collection.objects.link(ob_plane_009)
col_collection.objects.link(ob_plane_010)
col_collection.objects.link(ob_camera)
col_collection.objects.link(ob_sun)
col_collection.objects.link(ob_bark)

# ---- scene / render settings (as saved in the file)
scene.camera = ob_camera
scene.frame_start = 1; scene.frame_end = 250; scene.frame_set(2)
scene.render.engine = 'BLENDER_EEVEE_NEXT'
scene.cycles.use_denoising = False
scene.cycles.samples = 128
scene.cycles.sampling_pattern = 'TABULATED_SOBOL'
scene.cycles.use_adaptive_sampling = False
scene.cycles.use_light_tree = False
scene.view_settings.view_transform = 'Filmic'
bpy.context.view_layer.update()
